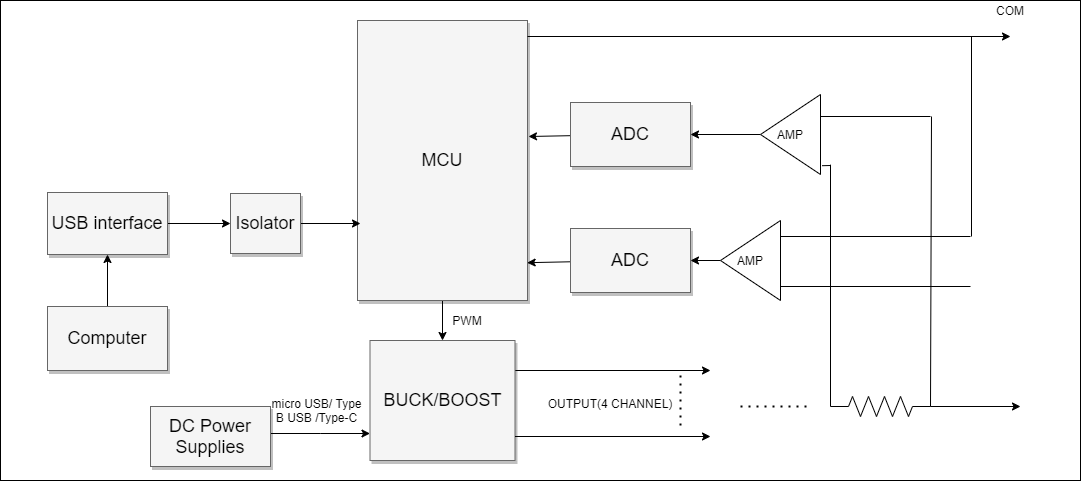

The diagram above was exported from draw.io. Its source (the exported page's mxGraphModel, read from the mxfile embedded in the PNG):
<mxGraphModel dx="1185" dy="588" grid="1" gridSize="10" guides="1" tooltips="1" connect="1" arrows="1" fold="1" page="1" pageScale="1.5" pageWidth="1169" pageHeight="826" background="none" math="0" shadow="0">
  <root>
    <mxCell id="0" style=";html=1;" />
    <mxCell id="1" style=";html=1;" parent="0" />
    <mxCell id="aGqjDAGwxUhs4kkAdtbK-51" value="" style="rounded=0;whiteSpace=wrap;html=1;" vertex="1" parent="1">
      <mxGeometry x="430" y="434" width="1080" height="480" as="geometry" />
    </mxCell>
    <mxCell id="aGqjDAGwxUhs4kkAdtbK-10" value="" style="edgeStyle=none;rounded=0;orthogonalLoop=1;jettySize=auto;html=1;" edge="1" parent="1" source="3a17f1ce550125da-2" target="3a17f1ce550125da-10">
      <mxGeometry relative="1" as="geometry" />
    </mxCell>
    <mxCell id="3a17f1ce550125da-2" value="MCU" style="whiteSpace=wrap;html=1;shadow=1;fontSize=18;fillColor=#f5f5f5;strokeColor=#666666;" parent="1" vertex="1">
      <mxGeometry x="787" y="454" width="170" height="280" as="geometry" />
    </mxCell>
    <mxCell id="aGqjDAGwxUhs4kkAdtbK-12" style="edgeStyle=none;rounded=0;orthogonalLoop=1;jettySize=auto;html=1;exitX=1;exitY=0.25;exitDx=0;exitDy=0;" edge="1" parent="1" source="3a17f1ce550125da-10">
      <mxGeometry relative="1" as="geometry">
        <mxPoint x="1140" y="804" as="targetPoint" />
      </mxGeometry>
    </mxCell>
    <mxCell id="3a17f1ce550125da-10" value="BUCK/BOOST" style="whiteSpace=wrap;html=1;shadow=1;fontSize=18;fillColor=#f5f5f5;strokeColor=#666666;" parent="1" vertex="1">
      <mxGeometry x="799.5" y="774" width="145" height="120" as="geometry" />
    </mxCell>
    <mxCell id="3a17f1ce550125da-18" style="edgeStyle=elbowEdgeStyle;rounded=0;html=1;startArrow=none;startFill=0;jettySize=auto;orthogonalLoop=1;fontSize=18;elbow=vertical;" parent="1" source="3a17f1ce550125da-11" target="3a17f1ce550125da-10" edge="1">
      <mxGeometry relative="1" as="geometry" />
    </mxCell>
    <mxCell id="3a17f1ce550125da-11" value="DC Power Supplies" style="whiteSpace=wrap;html=1;shadow=1;fontSize=18;fillColor=#f5f5f5;strokeColor=#666666;" parent="1" vertex="1">
      <mxGeometry x="580" y="840" width="120" height="60" as="geometry" />
    </mxCell>
    <mxCell id="aGqjDAGwxUhs4kkAdtbK-5" style="edgeStyle=orthogonalEdgeStyle;rounded=0;orthogonalLoop=1;jettySize=auto;html=1;entryX=0.5;entryY=1;entryDx=0;entryDy=0;" edge="1" parent="1" source="aGqjDAGwxUhs4kkAdtbK-1" target="aGqjDAGwxUhs4kkAdtbK-2">
      <mxGeometry relative="1" as="geometry" />
    </mxCell>
    <mxCell id="aGqjDAGwxUhs4kkAdtbK-1" value="Computer" style="whiteSpace=wrap;html=1;shadow=1;fontSize=18;fillColor=#f5f5f5;strokeColor=#666666;" vertex="1" parent="1">
      <mxGeometry x="477" y="740" width="120" height="64" as="geometry" />
    </mxCell>
    <mxCell id="aGqjDAGwxUhs4kkAdtbK-6" style="rounded=0;orthogonalLoop=1;jettySize=auto;html=1;entryX=0;entryY=0.5;entryDx=0;entryDy=0;" edge="1" parent="1" source="aGqjDAGwxUhs4kkAdtbK-2" target="aGqjDAGwxUhs4kkAdtbK-4">
      <mxGeometry relative="1" as="geometry" />
    </mxCell>
    <mxCell id="aGqjDAGwxUhs4kkAdtbK-2" value="USB interface" style="whiteSpace=wrap;html=1;shadow=1;fontSize=18;fillColor=#f5f5f5;strokeColor=#666666;" vertex="1" parent="1">
      <mxGeometry x="477" y="626" width="120" height="62" as="geometry" />
    </mxCell>
    <mxCell id="aGqjDAGwxUhs4kkAdtbK-9" style="rounded=0;orthogonalLoop=1;jettySize=auto;html=1;" edge="1" parent="1" source="aGqjDAGwxUhs4kkAdtbK-4">
      <mxGeometry relative="1" as="geometry">
        <mxPoint x="790" y="657" as="targetPoint" />
      </mxGeometry>
    </mxCell>
    <mxCell id="aGqjDAGwxUhs4kkAdtbK-4" value="Isolator" style="whiteSpace=wrap;html=1;shadow=1;fontSize=18;fillColor=#f5f5f5;strokeColor=#666666;" vertex="1" parent="1">
      <mxGeometry x="660" y="627" width="70" height="60" as="geometry" />
    </mxCell>
    <mxCell id="aGqjDAGwxUhs4kkAdtbK-11" value="PWM" style="text;html=1;strokeColor=none;fillColor=none;align=center;verticalAlign=middle;whiteSpace=wrap;rounded=0;" vertex="1" parent="1">
      <mxGeometry x="877" y="744" width="40" height="20" as="geometry" />
    </mxCell>
    <mxCell id="aGqjDAGwxUhs4kkAdtbK-16" value="" style="endArrow=none;dashed=1;html=1;dashPattern=1 3;strokeWidth=2;" edge="1" parent="1">
      <mxGeometry width="50" height="50" relative="1" as="geometry">
        <mxPoint x="1110" y="859" as="sourcePoint" />
        <mxPoint x="1110" y="809" as="targetPoint" />
        <Array as="points">
          <mxPoint x="1110" y="840" />
        </Array>
      </mxGeometry>
    </mxCell>
    <mxCell id="aGqjDAGwxUhs4kkAdtbK-17" value="" style="endArrow=classic;html=1;" edge="1" parent="1">
      <mxGeometry width="50" height="50" relative="1" as="geometry">
        <mxPoint x="944.5" y="870" as="sourcePoint" />
        <mxPoint x="1140" y="870" as="targetPoint" />
      </mxGeometry>
    </mxCell>
    <mxCell id="aGqjDAGwxUhs4kkAdtbK-18" value="OUTPUT(4 CHANNEL)" style="text;html=1;strokeColor=none;fillColor=none;align=center;verticalAlign=middle;whiteSpace=wrap;rounded=0;" vertex="1" parent="1">
      <mxGeometry x="970" y="824" width="140" height="26" as="geometry" />
    </mxCell>
    <mxCell id="aGqjDAGwxUhs4kkAdtbK-39" value="" style="edgeStyle=none;rounded=0;orthogonalLoop=1;jettySize=auto;html=1;" edge="1" parent="1" source="aGqjDAGwxUhs4kkAdtbK-19">
      <mxGeometry relative="1" as="geometry">
        <mxPoint x="1450" y="840" as="targetPoint" />
      </mxGeometry>
    </mxCell>
    <mxCell id="aGqjDAGwxUhs4kkAdtbK-19" value="" style="pointerEvents=1;verticalLabelPosition=bottom;shadow=0;dashed=0;align=center;html=1;verticalAlign=top;shape=mxgraph.electrical.resistors.resistor_2;" vertex="1" parent="1">
      <mxGeometry x="1260" y="830" width="100" height="20" as="geometry" />
    </mxCell>
    <mxCell id="aGqjDAGwxUhs4kkAdtbK-24" value="" style="endArrow=classic;html=1;" edge="1" parent="1">
      <mxGeometry width="50" height="50" relative="1" as="geometry">
        <mxPoint x="957" y="470" as="sourcePoint" />
        <mxPoint x="1440" y="470" as="targetPoint" />
      </mxGeometry>
    </mxCell>
    <mxCell id="aGqjDAGwxUhs4kkAdtbK-25" value="COM" style="text;html=1;strokeColor=none;fillColor=none;align=center;verticalAlign=middle;whiteSpace=wrap;rounded=0;" vertex="1" parent="1">
      <mxGeometry x="1420" y="434" width="40" height="20" as="geometry" />
    </mxCell>
    <mxCell id="aGqjDAGwxUhs4kkAdtbK-26" value="" style="endArrow=none;html=1;exitX=0;exitY=0.5;exitDx=0;exitDy=0;exitPerimeter=0;entryX=0;entryY=0.165;entryDx=0;entryDy=0;entryPerimeter=0;" edge="1" parent="1" source="aGqjDAGwxUhs4kkAdtbK-19">
      <mxGeometry width="50" height="50" relative="1" as="geometry">
        <mxPoint x="1270" y="830" as="sourcePoint" />
        <mxPoint x="1260" y="598.1500000000001" as="targetPoint" />
      </mxGeometry>
    </mxCell>
    <mxCell id="aGqjDAGwxUhs4kkAdtbK-27" value="" style="endArrow=none;html=1;exitX=1;exitY=0.5;exitDx=0;exitDy=0;exitPerimeter=0;" edge="1" parent="1" source="aGqjDAGwxUhs4kkAdtbK-19">
      <mxGeometry width="50" height="50" relative="1" as="geometry">
        <mxPoint x="1360" y="835.5" as="sourcePoint" />
        <mxPoint x="1361" y="550" as="targetPoint" />
      </mxGeometry>
    </mxCell>
    <mxCell id="aGqjDAGwxUhs4kkAdtbK-29" value="" style="endArrow=none;html=1;exitX=0;exitY=0.835;exitDx=0;exitDy=0;exitPerimeter=0;" edge="1" parent="1">
      <mxGeometry width="50" height="50" relative="1" as="geometry">
        <mxPoint x="1250" y="549.9999999999999" as="sourcePoint" />
        <mxPoint x="1360" y="550" as="targetPoint" />
        <Array as="points" />
      </mxGeometry>
    </mxCell>
    <mxCell id="aGqjDAGwxUhs4kkAdtbK-31" style="rounded=0;orthogonalLoop=1;jettySize=auto;html=1;" edge="1" parent="1" source="aGqjDAGwxUhs4kkAdtbK-30">
      <mxGeometry relative="1" as="geometry">
        <mxPoint x="958" y="570" as="targetPoint" />
      </mxGeometry>
    </mxCell>
    <mxCell id="aGqjDAGwxUhs4kkAdtbK-30" value="ADC" style="whiteSpace=wrap;html=1;shadow=1;fontSize=18;fillColor=#f5f5f5;strokeColor=#666666;" vertex="1" parent="1">
      <mxGeometry x="1000" y="536" width="120" height="64" as="geometry" />
    </mxCell>
    <mxCell id="aGqjDAGwxUhs4kkAdtbK-32" value="" style="endArrow=none;dashed=1;html=1;dashPattern=1 3;strokeWidth=2;" edge="1" parent="1">
      <mxGeometry width="50" height="50" relative="1" as="geometry">
        <mxPoint x="1170" y="840" as="sourcePoint" />
        <mxPoint x="1240" y="840" as="targetPoint" />
      </mxGeometry>
    </mxCell>
    <mxCell id="aGqjDAGwxUhs4kkAdtbK-35" style="edgeStyle=none;rounded=0;orthogonalLoop=1;jettySize=auto;html=1;exitX=1;exitY=0.5;exitDx=0;exitDy=0;entryX=1;entryY=0.5;entryDx=0;entryDy=0;" edge="1" parent="1" source="aGqjDAGwxUhs4kkAdtbK-33" target="aGqjDAGwxUhs4kkAdtbK-30">
      <mxGeometry relative="1" as="geometry" />
    </mxCell>
    <mxCell id="aGqjDAGwxUhs4kkAdtbK-33" value="AMP" style="triangle;whiteSpace=wrap;html=1;direction=west;" vertex="1" parent="1">
      <mxGeometry x="1190" y="528" width="60" height="80" as="geometry" />
    </mxCell>
    <mxCell id="aGqjDAGwxUhs4kkAdtbK-34" value="" style="endArrow=none;html=1;exitX=-0.026;exitY=0.11;exitDx=0;exitDy=0;exitPerimeter=0;" edge="1" parent="1" source="aGqjDAGwxUhs4kkAdtbK-33">
      <mxGeometry width="50" height="50" relative="1" as="geometry">
        <mxPoint x="1270" y="630" as="sourcePoint" />
        <mxPoint x="1260" y="599" as="targetPoint" />
      </mxGeometry>
    </mxCell>
    <mxCell id="aGqjDAGwxUhs4kkAdtbK-37" value="" style="endArrow=none;html=1;" edge="1" parent="1">
      <mxGeometry width="50" height="50" relative="1" as="geometry">
        <mxPoint x="1401" y="670" as="sourcePoint" />
        <mxPoint x="1401" y="470" as="targetPoint" />
      </mxGeometry>
    </mxCell>
    <mxCell id="aGqjDAGwxUhs4kkAdtbK-45" style="edgeStyle=none;rounded=0;orthogonalLoop=1;jettySize=auto;html=1;exitX=1;exitY=0.5;exitDx=0;exitDy=0;entryX=1;entryY=0.5;entryDx=0;entryDy=0;" edge="1" parent="1" source="aGqjDAGwxUhs4kkAdtbK-41" target="aGqjDAGwxUhs4kkAdtbK-44">
      <mxGeometry relative="1" as="geometry" />
    </mxCell>
    <mxCell id="aGqjDAGwxUhs4kkAdtbK-41" value="AMP" style="triangle;whiteSpace=wrap;html=1;direction=west;" vertex="1" parent="1">
      <mxGeometry x="1150" y="654" width="60" height="80" as="geometry" />
    </mxCell>
    <mxCell id="aGqjDAGwxUhs4kkAdtbK-42" value="" style="endArrow=none;html=1;exitX=0;exitY=0.835;exitDx=0;exitDy=0;exitPerimeter=0;" edge="1" parent="1">
      <mxGeometry width="50" height="50" relative="1" as="geometry">
        <mxPoint x="1210" y="670" as="sourcePoint" />
        <mxPoint x="1400" y="670" as="targetPoint" />
        <Array as="points" />
      </mxGeometry>
    </mxCell>
    <mxCell id="aGqjDAGwxUhs4kkAdtbK-43" value="" style="endArrow=none;html=1;exitX=0;exitY=0.835;exitDx=0;exitDy=0;exitPerimeter=0;" edge="1" parent="1">
      <mxGeometry width="50" height="50" relative="1" as="geometry">
        <mxPoint x="1210" y="720" as="sourcePoint" />
        <mxPoint x="1400" y="720" as="targetPoint" />
        <Array as="points" />
      </mxGeometry>
    </mxCell>
    <mxCell id="aGqjDAGwxUhs4kkAdtbK-46" style="edgeStyle=none;rounded=0;orthogonalLoop=1;jettySize=auto;html=1;entryX=0.998;entryY=0.865;entryDx=0;entryDy=0;entryPerimeter=0;" edge="1" parent="1" source="aGqjDAGwxUhs4kkAdtbK-44" target="3a17f1ce550125da-2">
      <mxGeometry relative="1" as="geometry" />
    </mxCell>
    <mxCell id="aGqjDAGwxUhs4kkAdtbK-44" value="ADC" style="whiteSpace=wrap;html=1;shadow=1;fontSize=18;fillColor=#f5f5f5;strokeColor=#666666;" vertex="1" parent="1">
      <mxGeometry x="1000" y="662" width="120" height="64" as="geometry" />
    </mxCell>
    <mxCell id="aGqjDAGwxUhs4kkAdtbK-48" value="micro USB/ Type B USB /Type-C" style="text;html=1;strokeColor=none;fillColor=none;align=center;verticalAlign=middle;whiteSpace=wrap;rounded=0;" vertex="1" parent="1">
      <mxGeometry x="700" y="804" width="93" height="80" as="geometry" />
    </mxCell>
  </root>
</mxGraphModel>